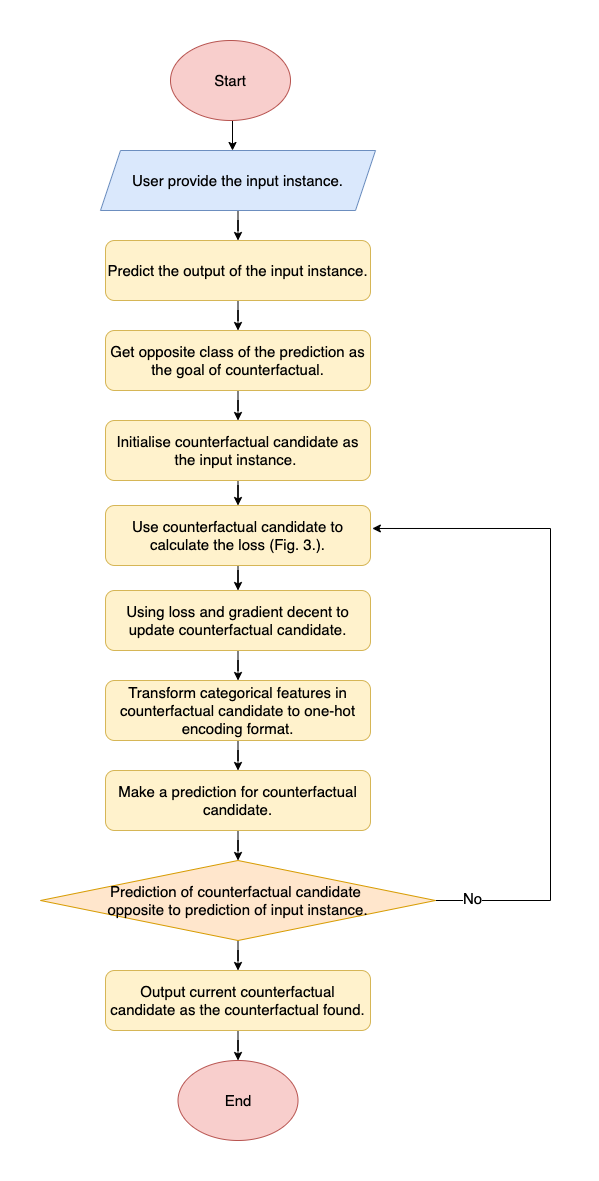

The diagram above was exported from draw.io. Its source (the exported page's mxGraphModel, read from the mxfile embedded in the PNG):
<mxGraphModel dx="1426" dy="905" grid="1" gridSize="10" guides="1" tooltips="1" connect="1" arrows="1" fold="1" page="1" pageScale="1" pageWidth="827" pageHeight="1169" math="0" shadow="0">
  <root>
    <mxCell id="0" />
    <mxCell id="1" parent="0" />
    <mxCell id="qjN_sXbZ5uGjnwhlYxJ0-5" style="edgeStyle=orthogonalEdgeStyle;rounded=0;orthogonalLoop=1;jettySize=auto;html=1;exitX=0.5;exitY=1;exitDx=0;exitDy=0;entryX=0.48;entryY=0;entryDx=0;entryDy=0;entryPerimeter=0;fontSize=15;" edge="1" parent="1" source="qjN_sXbZ5uGjnwhlYxJ0-1" target="qjN_sXbZ5uGjnwhlYxJ0-2">
      <mxGeometry relative="1" as="geometry" />
    </mxCell>
    <mxCell id="qjN_sXbZ5uGjnwhlYxJ0-1" value="Start" style="ellipse;whiteSpace=wrap;html=1;fillColor=#f8cecc;strokeColor=#b85450;fontSize=15;" vertex="1" parent="1">
      <mxGeometry x="260" y="90" width="120" height="80" as="geometry" />
    </mxCell>
    <mxCell id="qjN_sXbZ5uGjnwhlYxJ0-6" style="edgeStyle=orthogonalEdgeStyle;rounded=0;orthogonalLoop=1;jettySize=auto;html=1;fontSize=15;" edge="1" parent="1" source="qjN_sXbZ5uGjnwhlYxJ0-2" target="qjN_sXbZ5uGjnwhlYxJ0-3">
      <mxGeometry relative="1" as="geometry" />
    </mxCell>
    <mxCell id="qjN_sXbZ5uGjnwhlYxJ0-2" value="User provide the input instance." style="shape=parallelogram;perimeter=parallelogramPerimeter;whiteSpace=wrap;html=1;fixedSize=1;fillColor=#dae8fc;strokeColor=#6c8ebf;fontSize=15;" vertex="1" parent="1">
      <mxGeometry x="190" y="200" width="275" height="60" as="geometry" />
    </mxCell>
    <mxCell id="qjN_sXbZ5uGjnwhlYxJ0-9" style="edgeStyle=orthogonalEdgeStyle;rounded=0;orthogonalLoop=1;jettySize=auto;html=1;entryX=0.5;entryY=0;entryDx=0;entryDy=0;fontSize=15;" edge="1" parent="1" source="qjN_sXbZ5uGjnwhlYxJ0-3" target="qjN_sXbZ5uGjnwhlYxJ0-8">
      <mxGeometry relative="1" as="geometry" />
    </mxCell>
    <mxCell id="qjN_sXbZ5uGjnwhlYxJ0-3" value="Predict the output of the input instance." style="rounded=1;whiteSpace=wrap;html=1;fillColor=#fff2cc;strokeColor=#d6b656;fontSize=15;" vertex="1" parent="1">
      <mxGeometry x="195" y="290" width="265" height="60" as="geometry" />
    </mxCell>
    <mxCell id="qjN_sXbZ5uGjnwhlYxJ0-4" style="edgeStyle=orthogonalEdgeStyle;rounded=0;orthogonalLoop=1;jettySize=auto;html=1;exitX=0.5;exitY=1;exitDx=0;exitDy=0;fontSize=15;" edge="1" parent="1" source="qjN_sXbZ5uGjnwhlYxJ0-3" target="qjN_sXbZ5uGjnwhlYxJ0-3">
      <mxGeometry relative="1" as="geometry" />
    </mxCell>
    <mxCell id="qjN_sXbZ5uGjnwhlYxJ0-11" style="edgeStyle=orthogonalEdgeStyle;rounded=0;orthogonalLoop=1;jettySize=auto;html=1;entryX=0.5;entryY=0;entryDx=0;entryDy=0;fontSize=15;" edge="1" parent="1" source="qjN_sXbZ5uGjnwhlYxJ0-8" target="qjN_sXbZ5uGjnwhlYxJ0-10">
      <mxGeometry relative="1" as="geometry" />
    </mxCell>
    <mxCell id="qjN_sXbZ5uGjnwhlYxJ0-8" value="Get opposite class of the prediction as the goal of counterfactual." style="rounded=1;whiteSpace=wrap;html=1;fillColor=#fff2cc;strokeColor=#d6b656;fontSize=15;" vertex="1" parent="1">
      <mxGeometry x="195" y="380" width="265" height="60" as="geometry" />
    </mxCell>
    <mxCell id="qjN_sXbZ5uGjnwhlYxJ0-38" value="" style="edgeStyle=orthogonalEdgeStyle;rounded=0;orthogonalLoop=1;jettySize=auto;html=1;fontSize=15;" edge="1" parent="1" source="qjN_sXbZ5uGjnwhlYxJ0-10" target="qjN_sXbZ5uGjnwhlYxJ0-15">
      <mxGeometry relative="1" as="geometry" />
    </mxCell>
    <mxCell id="qjN_sXbZ5uGjnwhlYxJ0-10" value="Initialise counterfactual candidate as the input instance.&amp;nbsp;" style="rounded=1;whiteSpace=wrap;html=1;fillColor=#fff2cc;strokeColor=#d6b656;fontSize=15;" vertex="1" parent="1">
      <mxGeometry x="195.01" y="470" width="264.99" height="60" as="geometry" />
    </mxCell>
    <mxCell id="qjN_sXbZ5uGjnwhlYxJ0-20" value="" style="edgeStyle=orthogonalEdgeStyle;rounded=0;orthogonalLoop=1;jettySize=auto;html=1;fontSize=15;" edge="1" parent="1" source="qjN_sXbZ5uGjnwhlYxJ0-15" target="qjN_sXbZ5uGjnwhlYxJ0-17">
      <mxGeometry relative="1" as="geometry" />
    </mxCell>
    <mxCell id="qjN_sXbZ5uGjnwhlYxJ0-15" value="Use counterfactual candidate to calculate the loss (Fig. 3.)." style="rounded=1;whiteSpace=wrap;html=1;fillColor=#fff2cc;strokeColor=#d6b656;fontSize=15;" vertex="1" parent="1">
      <mxGeometry x="195" y="555" width="265" height="60" as="geometry" />
    </mxCell>
    <mxCell id="qjN_sXbZ5uGjnwhlYxJ0-22" style="edgeStyle=orthogonalEdgeStyle;rounded=0;orthogonalLoop=1;jettySize=auto;html=1;entryX=0.5;entryY=0;entryDx=0;entryDy=0;fontSize=15;" edge="1" parent="1" source="qjN_sXbZ5uGjnwhlYxJ0-17" target="qjN_sXbZ5uGjnwhlYxJ0-21">
      <mxGeometry relative="1" as="geometry" />
    </mxCell>
    <mxCell id="qjN_sXbZ5uGjnwhlYxJ0-17" value="Using loss and gradient decent to update counterfactual candidate." style="rounded=1;whiteSpace=wrap;html=1;fillColor=#fff2cc;strokeColor=#d6b656;fontSize=15;" vertex="1" parent="1">
      <mxGeometry x="195.02" y="640" width="264.98" height="60" as="geometry" />
    </mxCell>
    <mxCell id="qjN_sXbZ5uGjnwhlYxJ0-39" value="" style="edgeStyle=orthogonalEdgeStyle;rounded=0;orthogonalLoop=1;jettySize=auto;html=1;fontSize=15;" edge="1" parent="1" source="qjN_sXbZ5uGjnwhlYxJ0-21" target="qjN_sXbZ5uGjnwhlYxJ0-24">
      <mxGeometry relative="1" as="geometry" />
    </mxCell>
    <mxCell id="qjN_sXbZ5uGjnwhlYxJ0-21" value="Transform categorical features in counterfactual candidate to one-hot encoding format." style="rounded=1;whiteSpace=wrap;html=1;fillColor=#fff2cc;strokeColor=#d6b656;fontSize=15;" vertex="1" parent="1">
      <mxGeometry x="195.02" y="730" width="264.98" height="60" as="geometry" />
    </mxCell>
    <mxCell id="qjN_sXbZ5uGjnwhlYxJ0-26" style="edgeStyle=orthogonalEdgeStyle;rounded=0;orthogonalLoop=1;jettySize=auto;html=1;entryX=0.5;entryY=0;entryDx=0;entryDy=0;fontSize=15;" edge="1" parent="1" source="qjN_sXbZ5uGjnwhlYxJ0-24" target="qjN_sXbZ5uGjnwhlYxJ0-25">
      <mxGeometry relative="1" as="geometry" />
    </mxCell>
    <mxCell id="qjN_sXbZ5uGjnwhlYxJ0-24" value="Make a prediction for counterfactual candidate." style="rounded=1;whiteSpace=wrap;html=1;fillColor=#fff2cc;strokeColor=#d6b656;fontSize=15;" vertex="1" parent="1">
      <mxGeometry x="195" y="820" width="265" height="60" as="geometry" />
    </mxCell>
    <mxCell id="qjN_sXbZ5uGjnwhlYxJ0-33" style="edgeStyle=orthogonalEdgeStyle;rounded=0;orthogonalLoop=1;jettySize=auto;html=1;entryX=1.007;entryY=0.383;entryDx=0;entryDy=0;entryPerimeter=0;fontSize=15;" edge="1" parent="1" source="qjN_sXbZ5uGjnwhlYxJ0-25" target="qjN_sXbZ5uGjnwhlYxJ0-15">
      <mxGeometry relative="1" as="geometry">
        <Array as="points">
          <mxPoint x="640" y="950" />
          <mxPoint x="640" y="578" />
        </Array>
      </mxGeometry>
    </mxCell>
    <mxCell id="qjN_sXbZ5uGjnwhlYxJ0-34" value="No" style="edgeLabel;html=1;align=center;verticalAlign=middle;resizable=0;points=[];fontSize=15;" vertex="1" connectable="0" parent="qjN_sXbZ5uGjnwhlYxJ0-33">
      <mxGeometry x="-0.8917" y="3" relative="1" as="geometry">
        <mxPoint as="offset" />
      </mxGeometry>
    </mxCell>
    <mxCell id="qjN_sXbZ5uGjnwhlYxJ0-41" value="" style="edgeStyle=orthogonalEdgeStyle;rounded=0;orthogonalLoop=1;jettySize=auto;html=1;fontSize=15;" edge="1" parent="1" source="qjN_sXbZ5uGjnwhlYxJ0-25" target="qjN_sXbZ5uGjnwhlYxJ0-28">
      <mxGeometry relative="1" as="geometry" />
    </mxCell>
    <mxCell id="qjN_sXbZ5uGjnwhlYxJ0-25" value="Prediction of counterfactual candidate &lt;br style=&quot;font-size: 15px;&quot;&gt;opposite to prediction of input instance." style="rhombus;whiteSpace=wrap;html=1;fillColor=#ffe6cc;strokeColor=#d79b00;fontSize=15;" vertex="1" parent="1">
      <mxGeometry x="130" y="910" width="395.02" height="80" as="geometry" />
    </mxCell>
    <mxCell id="qjN_sXbZ5uGjnwhlYxJ0-36" value="" style="edgeStyle=orthogonalEdgeStyle;rounded=0;orthogonalLoop=1;jettySize=auto;html=1;fontSize=15;" edge="1" parent="1" source="qjN_sXbZ5uGjnwhlYxJ0-28" target="qjN_sXbZ5uGjnwhlYxJ0-35">
      <mxGeometry relative="1" as="geometry" />
    </mxCell>
    <mxCell id="qjN_sXbZ5uGjnwhlYxJ0-28" value="Output current counterfactual candidate as the counterfactual found." style="rounded=1;whiteSpace=wrap;html=1;fillColor=#fff2cc;strokeColor=#d6b656;fontSize=15;" vertex="1" parent="1">
      <mxGeometry x="195" y="1020" width="265" height="60" as="geometry" />
    </mxCell>
    <mxCell id="qjN_sXbZ5uGjnwhlYxJ0-35" value="End" style="ellipse;whiteSpace=wrap;html=1;fillColor=#f8cecc;strokeColor=#b85450;fontSize=15;" vertex="1" parent="1">
      <mxGeometry x="267.51" y="1110" width="120" height="80" as="geometry" />
    </mxCell>
  </root>
</mxGraphModel>